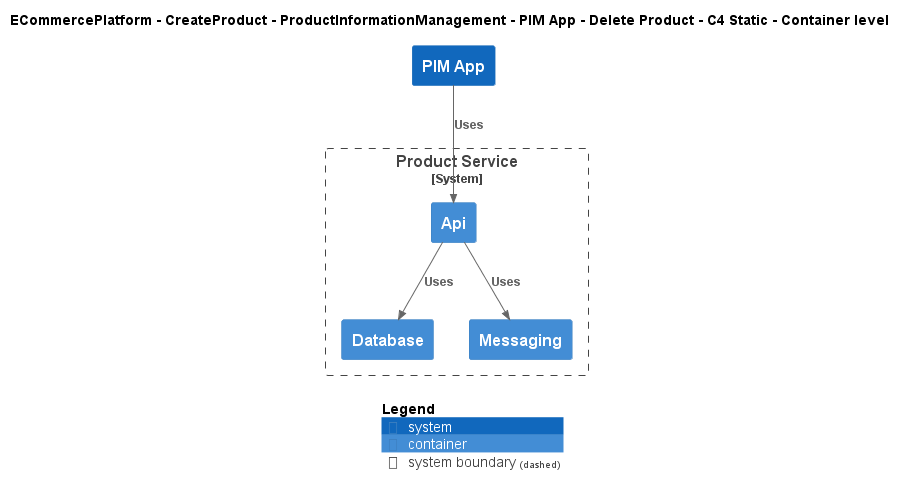

The diagram above was rendered by PlantUML. Its source (embedded in the PNG):
@startuml
!include ..\..\..\..\..\..\..\.c4s\C4_Container.puml

AddElementTag("c4interflow:lifecycle:new", $bgColor=green, $fontColor=#ffffff, $borderColor=green, $shadowing="False")
AddElementTag("c4interflow:lifecycle:changed", $bgColor=orange, $fontColor=#ffffff, $borderColor=orange, $shadowing="False")
AddElementTag("c4interflow:lifecycle:removed", $bgColor=red, $fontColor=#ffffff, $borderColor=red, $shadowing="False")

AddRelTag("c4interflow:lifecycle:new", $textColor=green, $lineColor=green)
AddRelTag("c4interflow:lifecycle:changed", $textColor=orange, $lineColor=orange)
AddRelTag("c4interflow:lifecycle:removed", $textColor=red, $lineColor=red)

SHOW_PERSON_PORTRAIT()
LAYOUT_TOP_DOWN()

skinparam linetype polyline

title ECommercePlatform - CreateProduct - ProductInformationManagement - PIM App - Delete Product - C4 Static - Container level

System(ECommercePlatform.CreateProduct.ProductInformationManagement.SoftwareSystems.PIMApp, "PIM App", "")

System_Boundary(ECommercePlatform.CreateProduct.ProductInformationManagement.SoftwareSystems.ProductService, "Product Service") {
    Container(ECommercePlatform.CreateProduct.ProductInformationManagement.SoftwareSystems.ProductService.Containers.Api, "Api", "", "")
    Container(ECommercePlatform.CreateProduct.ProductInformationManagement.SoftwareSystems.ProductService.Containers.Database, "Database", "", "")
    Container(ECommercePlatform.CreateProduct.ProductInformationManagement.SoftwareSystems.ProductService.Containers.Messaging, "Messaging", "", "")
}

Rel(ECommercePlatform.CreateProduct.ProductInformationManagement.SoftwareSystems.PIMApp, ECommercePlatform.CreateProduct.ProductInformationManagement.SoftwareSystems.ProductService.Containers.Api, "Uses")
Rel(ECommercePlatform.CreateProduct.ProductInformationManagement.SoftwareSystems.ProductService.Containers.Api, ECommercePlatform.CreateProduct.ProductInformationManagement.SoftwareSystems.ProductService.Containers.Database, "Uses")
Rel(ECommercePlatform.CreateProduct.ProductInformationManagement.SoftwareSystems.ProductService.Containers.Api, ECommercePlatform.CreateProduct.ProductInformationManagement.SoftwareSystems.ProductService.Containers.Messaging, "Uses")


SHOW_LEGEND()
@enduml